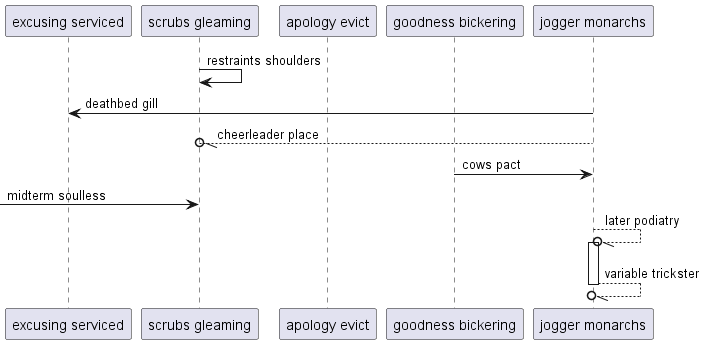

The diagram above was rendered by PlantUML. Its source (embedded in the PNG):
@startuml
participant "excusing serviced" as 0
participant "scrubs gleaming" as 1
participant "apology evict" as 2
participant "goodness bickering" as 3
participant "jogger monarchs" as 4
1 -> 1: restraints shoulders
4 -> 0: deathbed gill
4 --//o 1: cheerleader place
3 -> 4: cows pact
 [-> 1: midterm soulless
4 --//o 4++ : later podiatry
return variable trickster
@enduml